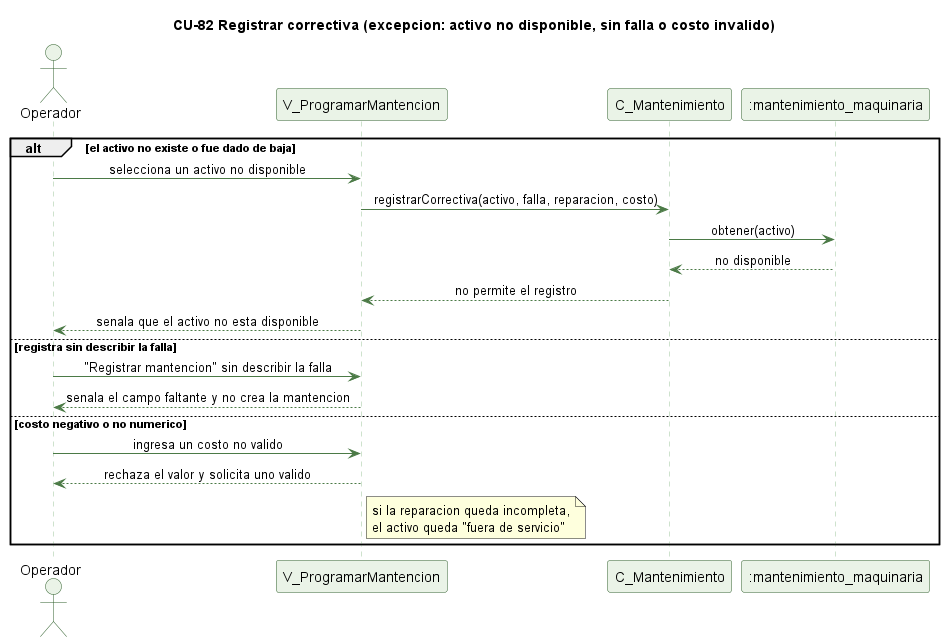

The diagram above was rendered by PlantUML. Its source (embedded in the PNG):
@startuml cu82-correctiva-excepcion
' CU-82 Registrando una mantencion correctiva - flujo de excepcion
skinparam backgroundColor #FFFFFF
skinparam shadowing false
skinparam defaultFontName Helvetica
skinparam sequenceMessageAlign center
skinparam ParticipantBackgroundColor #EAF3E7
skinparam ParticipantBorderColor #2E5E2A
skinparam ActorBackgroundColor #EAF3E7
skinparam ActorBorderColor #2E5E2A
skinparam sequenceLifeLineBorderColor #9CC49A
skinparam ArrowColor #4B7A46

title CU-82 Registrar correctiva (excepcion: activo no disponible, sin falla o costo invalido)

actor Operador
participant "V_ProgramarMantencion" as V
participant "C_Mantenimiento" as C
participant ":mantenimiento_maquinaria" as MQ

alt el activo no existe o fue dado de baja
  Operador -> V : selecciona un activo no disponible
  V -> C : registrarCorrectiva(activo, falla, reparacion, costo)
  C -> MQ : obtener(activo)
  MQ --> C : no disponible
  C --> V : no permite el registro
  V --> Operador : senala que el activo no esta disponible
else registra sin describir la falla
  Operador -> V : "Registrar mantencion" sin describir la falla
  V --> Operador : senala el campo faltante y no crea la mantencion
else costo negativo o no numerico
  Operador -> V : ingresa un costo no valido
  V --> Operador : rechaza el valor y solicita uno valido
  note right of V : si la reparacion queda incompleta,\nel activo queda "fuera de servicio"
end

@enduml